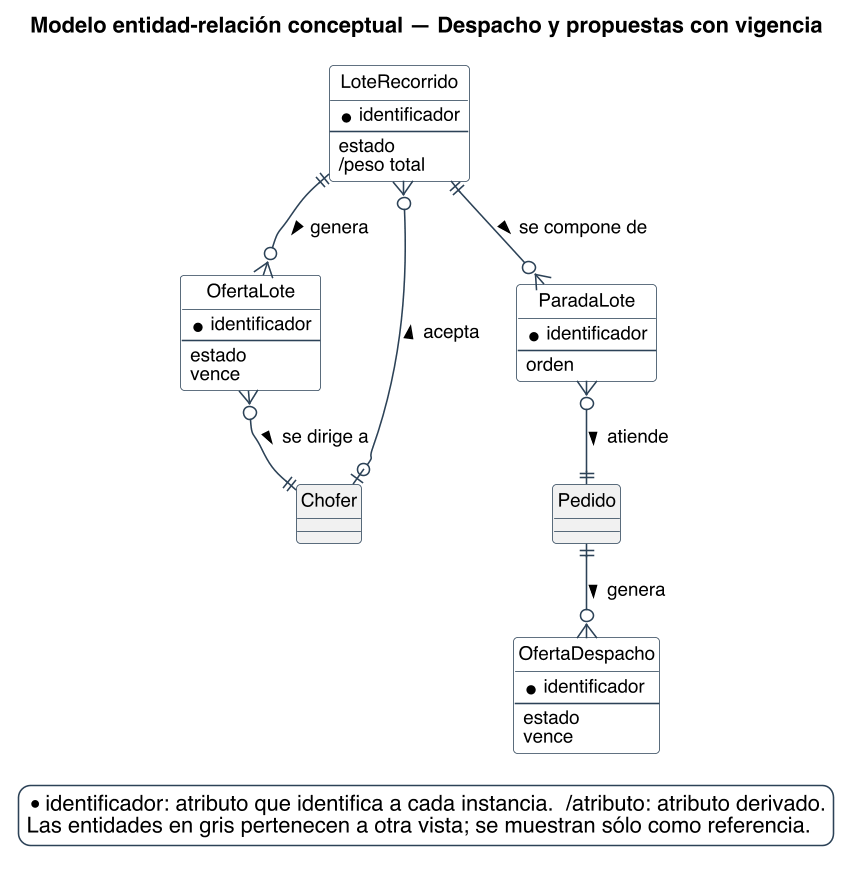

The diagram above was rendered by PlantUML. Its source (embedded in the PNG):
@startuml
title Modelo entidad-relación conceptual — Despacho y propuestas con vigencia
skinparam backgroundColor #FFFFFF
skinparam shadowing false
skinparam defaultFontName Helvetica
skinparam defaultFontSize 12
skinparam dpi 150
skinparam class {
  BorderColor #2C4257
  BackgroundColor #FFFFFF
  ArrowColor #2C4257
  FontSize 12
}
skinparam entity<<ajena>> {
  BackgroundColor #F1F1F1
  BorderColor #8A97A3
  FontColor #55616C
}
skinparam class<<propuesto>> {
  BorderColor #1F5E8C
  BackgroundColor #E4EDF4
}
skinparam legendBackgroundColor #FFFFFF
skinparam legendBorderColor #2C4257

hide circle

skinparam nodesep 25
skinparam ranksep 45

entity OfertaDespacho {
  * identificador
  --
  {field} estado
  {field} vence
}
entity OfertaLote {
  * identificador
  --
  {field} estado
  {field} vence
}
entity LoteRecorrido {
  * identificador
  --
  {field} estado
  {field} /peso total
}
entity ParadaLote {
  * identificador
  --
  {field} orden
}
entity Pedido #F1F1F1 {
}
entity Chofer #F1F1F1 {
}

Chofer |o--o{ LoteRecorrido : acepta >
Pedido ||--o{ OfertaDespacho : genera >
LoteRecorrido ||--o{ OfertaLote : genera >
OfertaLote }o--|| Chofer : se dirige a >
LoteRecorrido ||--o{ ParadaLote : se compone de >
ParadaLote }o--|| Pedido : atiende >

legend bottom right
  * identificador: atributo que identifica a cada instancia.  /atributo: atributo derivado.
  Las entidades en gris pertenecen a otra vista; se muestran sólo como referencia.
endlegend
@enduml